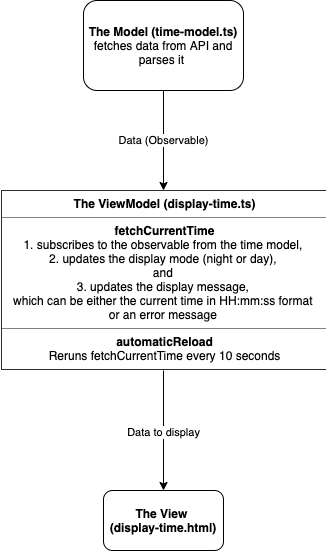

The diagram above was exported from draw.io. Its source (the exported page's mxGraphModel, read from the mxfile embedded in the PNG):
<mxGraphModel dx="946" dy="597" grid="1" gridSize="10" guides="1" tooltips="1" connect="1" arrows="1" fold="1" page="1" pageScale="1" pageWidth="1169" pageHeight="827" background="#ffffff" math="0" shadow="0">
  <root>
    <mxCell id="0" />
    <mxCell id="1" parent="0" />
    <mxCell id="QogagH20IbVteyHjuVnc-2" value="&lt;b&gt;The View &lt;br&gt;(display-time.html)&lt;/b&gt;" style="rounded=1;whiteSpace=wrap;html=1;" vertex="1" parent="1">
      <mxGeometry x="210" y="510" width="120" height="60" as="geometry" />
    </mxCell>
    <mxCell id="QogagH20IbVteyHjuVnc-17" value="Data (Observable)" style="edgeStyle=orthogonalEdgeStyle;rounded=0;orthogonalLoop=1;jettySize=auto;html=1;entryX=0.5;entryY=0;entryDx=0;entryDy=0;" edge="1" parent="1" source="QogagH20IbVteyHjuVnc-4" target="QogagH20IbVteyHjuVnc-13">
      <mxGeometry relative="1" as="geometry" />
    </mxCell>
    <mxCell id="QogagH20IbVteyHjuVnc-4" value="&lt;b&gt;The Model&amp;nbsp;(time-model.ts)&lt;/b&gt;&lt;br&gt;fetches data from API and parses it&amp;nbsp;" style="rounded=1;whiteSpace=wrap;html=1;" vertex="1" parent="1">
      <mxGeometry x="190" y="20" width="160" height="90" as="geometry" />
    </mxCell>
    <mxCell id="QogagH20IbVteyHjuVnc-18" style="edgeStyle=orthogonalEdgeStyle;rounded=0;orthogonalLoop=1;jettySize=auto;html=1;entryX=0.5;entryY=0;entryDx=0;entryDy=0;" edge="1" parent="1" source="QogagH20IbVteyHjuVnc-13" target="QogagH20IbVteyHjuVnc-2">
      <mxGeometry relative="1" as="geometry">
        <mxPoint x="270" y="420" as="targetPoint" />
      </mxGeometry>
    </mxCell>
    <mxCell id="QogagH20IbVteyHjuVnc-25" value="Data to display" style="edgeLabel;html=1;align=center;verticalAlign=middle;resizable=0;points=[];" vertex="1" connectable="0" parent="QogagH20IbVteyHjuVnc-18">
      <mxGeometry x="0.0111" y="-1" relative="1" as="geometry">
        <mxPoint as="offset" />
      </mxGeometry>
    </mxCell>
    <mxCell id="QogagH20IbVteyHjuVnc-13" value="&lt;table border=&quot;1&quot; width=&quot;100%&quot; cellpadding=&quot;4&quot; style=&quot;width: 100% ; height: 100% ; border-collapse: collapse&quot; align=&quot;left&quot;&gt;&lt;tbody&gt;&lt;tr&gt;&lt;th align=&quot;center&quot;&gt;&lt;b&gt;The ViewModel (display-time.ts)&lt;/b&gt;&lt;/th&gt;&lt;/tr&gt;&lt;tr&gt;&lt;td align=&quot;center&quot;&gt;&lt;b&gt;fetchCurrentTime&lt;/b&gt;&lt;br&gt;1. subscribes to the observable from the time model,&amp;nbsp;&lt;br&gt;2. updates the display mode (night or day), &lt;br&gt;and &lt;br&gt;3. updates the display message, &lt;br&gt;which can be either the current time in HH:mm:ss format &lt;br&gt;or an error message&amp;nbsp;&lt;br&gt;&lt;/td&gt;&lt;/tr&gt;&lt;tr&gt;&lt;td align=&quot;center&quot;&gt;&lt;b&gt;automaticReload&lt;/b&gt;&lt;br&gt;Reruns fetchCurrentTime every 10 seconds&lt;/td&gt;&lt;/tr&gt;&lt;/tbody&gt;&lt;/table&gt;" style="text;html=1;strokeColor=none;fillColor=none;overflow=fill;shadow=0;" vertex="1" parent="1">
      <mxGeometry x="107.5" y="210" width="325" height="180" as="geometry" />
    </mxCell>
  </root>
</mxGraphModel>